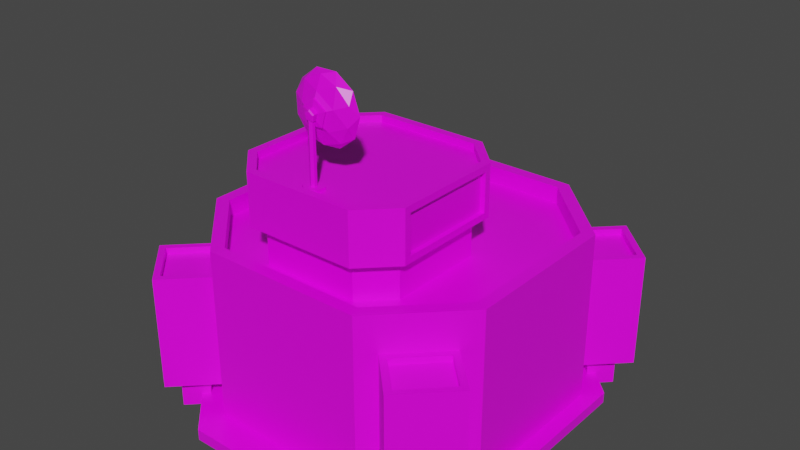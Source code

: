 # Source: Headquarters.blend  (saved by Blender 2.91.10; exported with 4.5.12 LTS)
import bpy
from mathutils import Matrix  # noqa: F401  (used for matrix-valued properties, if any)

bpy.ops.wm.read_factory_settings(use_empty=True)
scene = bpy.context.scene
scene.name = 'Scene'

# ---- collections
col_collection = bpy.data.collections.new('Collection'); scene.collection.children.link(col_collection)

# ---- images (referenced by path relative to the original .blend; pixels are not part of the script)
import os
ASSET_DIR = os.environ.get("B2B_ASSET_DIR", "")  # directory of the original .blend (textures are referenced by path, not embedded)
HERE = os.path.dirname(os.path.abspath(__file__))  # packed textures are extracted next to this script under _unpacked/

def load_image(name, relpath, width, height, colorspace="sRGB"):
    """Load a texture the original file referenced (path relative to the .blend, or extracted next to this script)."""
    p = next((c for c in (os.path.join(HERE, relpath), os.path.join(ASSET_DIR, relpath)) if relpath and os.path.exists(c)), "")
    if p:
        img = bpy.data.images.load(p, check_existing=True)
        img.name = name
    else:  # same state as the original file: an image datablock whose file is absent (Cycles renders it pink)
        img = bpy.data.images.new(name, width, height)
        img.source = "FILE"
        img.filepath = "//" + (relpath or name)
    img.colorspace_settings.name = colorspace
    return img
img_green_team_png = load_image('green_team.png', 'green_team.png', 1024, 1024, 'sRGB')

# ---- materials (node trees are filled in below, after node groups)
mat_material = bpy.data.materials.new('Material')
mat_material.alpha_threshold = 0.0
mat_material.use_transparent_shadow = False
mat_material.line_color = (0.0, 0.0, 0.0, 1.0)

# ---- material node trees
mat_material.use_nodes = True; mat_material.node_tree.nodes.clear()
_N = mat_material.node_tree.nodes; _L = mat_material.node_tree.links
n0 = _N.new('ShaderNodeOutputMaterial'); n0.name = 'Material Output'; n0.location = (300, 300)
n1 = _N.new('ShaderNodeBsdfPrincipled'); n1.name = 'Principled BSDF'; n1.location = (10, 300)
n1.distribution = 'GGX'
n1.subsurface_method = 'BURLEY'
n1.inputs[2].default_value = 0.4
n1.inputs[3].default_value = 1.45
n1.inputs[27].default_value = (0.0, 0.0, 0.0, 1.0)
n1.inputs[28].default_value = 1.0
n2 = _N.new('ShaderNodeTexImage'); n2.name = 'Image Texture'; n2.location = (-280, 280)
n2.image = img_green_team_png
_L.new(n1.outputs[0], n0.inputs[0])
_L.new(n2.outputs[0], n1.inputs[0])
n0.is_active_output = True

# ---- world
world_world = bpy.data.worlds.new('World'); scene.world = world_world
world_world.use_nodes = True; world_world.node_tree.nodes.clear()
_N = world_world.node_tree.nodes; _L = world_world.node_tree.links
n0 = _N.new('ShaderNodeOutputWorld'); n0.name = 'World Output'; n0.location = (300, 300)
n1 = _N.new('ShaderNodeBackground'); n1.name = 'Background'; n1.location = (10, 300)
n1.inputs[0].default_value = (0.05088, 0.05088, 0.05088, 1.0)
_L.new(n1.outputs[0], n0.inputs[0])
n0.is_active_output = True
world_world.color = (0.05088, 0.05088, 0.05088)
world_world.use_sun_shadow = False
world_world.sun_shadow_jitter_overblur = 0.0

# ---- meshes
me_cube = bpy.data.meshes.new('Cube')
me_cube.from_pydata([(-0.3135, 0.2149, 0.9614), (-0.4891, 0.03929, 0.9614), (-0.9098, 0.741, 0.09698), (-0.741, 0.9098, 0.09698), (-0.4891, -0.5877, 0.9614), (-0.3135, -0.7634, 0.9614), (-0.741, -0.9098, 0.09698), (-0.9098, -0.741, 0.09698), (-0.6719, -0.9098, 0.8339), (-0.9098, -0.6719, 0.8339), (-0.9098, 0.6719, 0.8339), (-0.6719, 0.9098, 0.8339), (-0.4929, -0.9223, 0.9614), (-0.9223, -0.4929, 0.9614), (-0.9223, 0.4929, 0.9614), (-0.4929, 0.9223, 0.9614), (-0.3623, -0.8395, 1.21), (-0.5653, -0.5947, 1.251), (-0.5653, 0.04625, 1.251), (-0.3205, 0.2911, 1.251), (-0.3135, -0.7634, 1.21), (-0.4891, -0.5877, 1.21), (-0.4891, 0.03929, 1.21), (-0.3135, 0.2149, 1.21), (-0.3411, -0.7884, 1.541), (-0.5141, -0.6154, 1.541), (-0.5141, 0.0669, 1.541), (-0.3411, 0.2399, 1.541), (-0.3623, -0.8395, 1.541), (-0.5653, -0.5947, 1.499), (-0.5653, 0.04625, 1.499), (-0.3205, 0.2911, 1.499), (0.0, 0.2399, 1.498), (0.0, 0.0669, 1.498), (-0.3411, -0.7884, 1.498), (-0.5141, -0.6154, 1.498), (0.0, -0.6154, 1.498), (0.0, -0.7884, 1.498), (-0.5141, 0.0669, 1.498), (-0.3411, 0.2399, 1.498), (-0.5251, -1.0, 1.07), (-1.0, -0.5251, 1.07), (-1.0, 0.5251, 1.07), (-0.5251, 1.0, 1.07), (-0.4929, -0.9223, 1.07), (-0.9223, -0.4929, 1.07), (-0.9223, 0.4929, 1.07), (-0.4929, 0.9223, 1.07), (-0.3623, 0.2911, 1.21), (-0.5653, 0.08809, 1.21), (-0.5653, -0.6365, 1.21), (-0.3623, 0.2911, 1.541), (-0.5653, 0.08809, 1.541), (-0.5653, -0.6365, 1.541), (-0.3205, 0.2621, 1.251), (-0.5363, 0.04625, 1.251), (-0.5363, -0.5947, 1.251), (-0.3205, 0.2621, 1.499), (-0.5363, 0.04625, 1.499), (-0.5363, -0.5947, 1.499), (0.0, -1.0, 0.9614), (0.0, -1.0, -0.03052), (0.0, -0.9223, 0.9614), (0.0, -0.7634, 0.9614), (0.0, -0.7634, 1.21), (0.0, -0.8395, 1.21), (0.0, -0.8395, 1.541), (0.0, -0.7884, 1.541), (0.0, -0.7884, 1.498), (0.0, -1.0, 1.07), (0.0, -0.9223, 1.07), (0.0, 1.0, -0.03052), (0.0, 1.0, 0.9614), (0.0, 0.9223, 0.9614), (0.0, 0.2149, 0.9614), (0.0, 0.2149, 1.21), (0.0, 0.2911, 1.21), (0.0, 0.2911, 1.541), (0.0, 0.2399, 1.541), (0.0, 0.2399, 1.498), (0.0, 1.0, 1.07), (0.0, 0.9223, 1.07), (0.0, 0.2911, 1.251), (0.0, 0.2911, 1.499), (0.0, 0.2621, 1.251), (0.0, 0.2621, 1.499), (0.0, 0.5251, -0.1008), (0.0, 1.0, -0.1008), (-1.0, -0.5251, -0.1008), (-0.5251, -1.0, -0.1008), (0.0, -1.0, -0.1008), (0.0, -0.5251, -0.1008), (-0.5251, 1.0, -0.1008), (-1.0, 0.5251, -0.1008), (0.0, 1.0, -0.1008), (0.0, -1.0, -0.1008), (-1.0, -0.5251, -0.03052), (-0.5251, -1.0, -0.03052), (-0.5251, -1.0, 0.9614), (-1.0, -0.5251, 0.9614), (-1.0, 0.5251, 0.9614), (-0.5251, 1.0, 0.9614), (-0.5251, 1.0, -0.03052), (-1.0, 0.5251, -0.03052), (0.0, -1.201, -0.1008), (0.0, -1.201, -0.03052), (-1.099, -0.6308, -0.03052), (-0.5285, -1.201, -0.03052), (-0.5285, 1.201, -0.03052), (-1.099, 0.6308, -0.03052), (0.0, 1.201, -0.03052), (-0.5285, -1.201, -0.1008), (-1.099, -0.6308, -0.1008), (-0.5285, 1.201, -0.1008), (-1.099, 0.6308, -0.1008), (0.0, 1.201, -0.1008), (-1.032, -0.863, 0.09698), (-0.863, -1.032, 0.09698), (-0.863, -1.101, 0.8339), (-1.101, -0.863, 0.8339), (-1.101, 0.863, 0.8339), (-0.863, 1.101, 0.8339), (-0.863, 1.032, 0.09698), (-1.032, 0.863, 0.09698), (-0.9098, -0.6153, 0.09698), (-0.6153, -0.9098, 0.09698), (-0.6153, 0.9098, 0.09698), (-0.9098, 0.6153, 0.09698), (-1.158, -0.863, 0.09698), (-0.863, -1.158, 0.09698), (-0.863, 1.158, 0.09698), (-1.158, 0.863, 0.09698), (-0.9098, -0.741, -0.103), (-0.741, -0.9098, -0.103), (-0.741, 0.9098, -0.103), (-0.9098, 0.741, -0.103), (-1.032, -0.863, -0.103), (-0.863, -1.032, -0.103), (-0.863, 1.032, -0.103), (-1.032, 0.863, -0.103), (-0.6153, -0.9098, 0.8339), (-0.9098, -0.6153, 0.8339), (-0.9098, 0.6153, 0.8339), (-0.6153, 0.9098, 0.8339), (-0.863, -1.158, 0.8339), (-1.158, -0.863, 0.8339), (-1.158, 0.863, 0.8339), (-0.863, 1.158, 0.8339), (-0.6719, -0.9098, 0.7924), (-0.9098, -0.6719, 0.7924), (-0.9098, 0.6719, 0.7924), (-0.6719, 0.9098, 0.7924), (-0.863, -1.101, 0.7924), (-1.101, -0.863, 0.7924), (-1.101, 0.863, 0.7924), (-0.863, 1.101, 0.7924), (-0.236, 0.6329, -0.06744), (-0.236, 0.6329, 0.3692), (-0.2027, 1.07, -0.03411), (-0.2027, 1.07, 0.3359), (0.0, 0.6329, -0.06744), (0.0, 0.6329, 0.3692), (0.0, 1.07, -0.03411), (0.0, 1.07, 0.3359), (-0.236, 1.07, 0.3692), (-0.236, 1.07, -0.06744), (0.0, 1.07, -0.06744), (0.0, 1.07, 0.3692), (0.0, 1.045, 0.3359), (0.0, 1.045, -0.03411), (-0.2027, 1.045, 0.3359), (-0.2027, 1.045, -0.03411)], [], [(88, 89, 111, 112), (96, 99, 100, 103), (61, 60, 98, 97), (7, 6, 133, 132), (125, 140, 144, 129), (12, 13, 45, 44), (72, 101, 43, 80), (62, 12, 44, 70), (13, 14, 46, 45), (5, 4, 13, 12), (1, 0, 15, 14), (4, 1, 14, 13), (63, 5, 12, 62), (0, 1, 22, 23), (4, 5, 20, 21), (1, 4, 21, 22), (74, 0, 23, 75), (16, 50, 21, 20), (49, 48, 23, 22), (50, 49, 22, 21), (65, 16, 20, 64), (48, 49, 52, 51), (50, 16, 28, 53), (24, 25, 53, 28), (26, 27, 51, 52), (25, 26, 52, 53), (67, 24, 28, 66), (33, 32, 79, 39, 38, 35, 34, 68, 37, 36), (27, 26, 38, 39), (25, 24, 34, 35), (26, 25, 35, 38), (78, 27, 39, 79), (44, 45, 41, 40), (46, 47, 43, 42), (45, 46, 42, 41), (70, 44, 40, 69), (101, 100, 42, 43), (14, 15, 47, 46), (100, 99, 41, 42), (99, 98, 40, 41), (17, 18, 49, 50), (83, 31, 51, 77), (30, 29, 53, 52), (29, 17, 50, 53), (18, 30, 52, 49), (31, 19, 48, 51), (19, 31, 57, 54), (29, 30, 58, 59), (18, 17, 56, 55), (17, 29, 59, 56), (82, 19, 54, 84), (30, 18, 55, 58), (98, 60, 69, 40), (16, 65, 66, 28), (24, 67, 68, 34), (5, 63, 64, 20), (31, 83, 85, 57), (19, 82, 76, 48), (15, 73, 81, 47), (47, 81, 80, 43), (27, 78, 77, 51), (48, 76, 75, 23), (0, 74, 73, 15), (102, 101, 72, 71), (93, 92, 94, 87, 86, 91, 90, 95, 89, 88), (94, 92, 113, 115), (89, 95, 104, 111), (102, 71, 110, 108), (92, 93, 114, 113), (125, 124, 96, 97), (140, 125, 97, 98), (141, 140, 98, 99), (124, 141, 99, 96), (143, 142, 100, 101), (126, 143, 101, 102), (127, 126, 102, 103), (142, 127, 103, 100), (106, 109, 114, 112), (108, 110, 115, 113), (105, 107, 111, 104), (107, 106, 112, 111), (109, 108, 113, 114), (103, 102, 108, 109), (96, 103, 109, 106), (97, 96, 106, 107), (93, 88, 112, 114), (61, 97, 107, 105), (129, 144, 145, 128), (147, 130, 131, 146), (10, 11, 151, 150), (121, 120, 154, 155), (117, 116, 136, 137), (127, 142, 146, 131), (143, 126, 130, 147), (141, 124, 128, 145), (6, 7, 124, 125), (2, 3, 126, 127), (116, 117, 129, 128), (122, 123, 131, 130), (117, 6, 125, 129), (123, 2, 127, 131), (3, 122, 130, 126), (7, 116, 128, 124), (134, 135, 139, 138), (132, 133, 137, 136), (116, 7, 132, 136), (2, 123, 139, 135), (123, 122, 138, 139), (3, 2, 135, 134), (122, 3, 134, 138), (6, 117, 137, 133), (9, 8, 140, 141), (11, 10, 142, 143), (118, 119, 145, 144), (120, 121, 147, 146), (8, 118, 144, 140), (121, 11, 143, 147), (10, 120, 146, 142), (119, 9, 141, 145), (150, 151, 155, 154), (148, 149, 153, 152), (120, 10, 150, 154), (118, 8, 148, 152), (119, 118, 152, 153), (8, 9, 149, 148), (9, 119, 153, 149), (11, 121, 155, 151), (156, 157, 164, 165), (162, 158, 171, 169), (160, 161, 157, 156), (165, 166, 160, 156), (167, 164, 157, 161), (159, 158, 165, 164), (158, 162, 166, 165), (163, 159, 164, 167), (171, 170, 168, 169), (159, 163, 168, 170), (158, 159, 170, 171)])
_uv = me_cube.uv_layers.new(name='UVMap')
_uv.uv.foreach_set('vector', [0.7828, 0.7044, 0.7828, 0.7044, 0.7828, 0.7044, 0.7828, 0.7044, 0.166, 0.5466, 0.166, 0.5466, 0.166, 0.5466, 0.166, 0.5466, 0.166, 0.5466, 0.166, 0.5466, 0.166, 0.5466, 0.166, 0.5466, 0.5281, 0.5134, 0.5281, 0.5134, 0.5281, 0.5134, 0.5281, 0.5134, 0.5281, 0.5134, 0.5281, 0.5134, 0.5281, 0.5134, 0.5281, 0.5134, 0.166, 0.5466, 0.166, 0.5466, 0.166, 0.5466, 0.166, 0.5466, 0.1743, 0.7054, 0.1743, 0.7054, 0.1743, 0.7054, 0.1743, 0.7054, 0.166, 0.5466, 0.166, 0.5466, 0.166, 0.5466, 0.166, 0.5466, 0.166, 0.5466, 0.166, 0.5466, 0.166, 0.5466, 0.166, 0.5466, 0.834, 0.7113, 0.834, 0.7113, 0.834, 0.7113, 0.834, 0.7113, 0.834, 0.7113, 0.834, 0.7113, 0.834, 0.7113, 0.834, 0.7113, 0.834, 0.7113, 0.834, 0.7113, 0.834, 0.7113, 0.834, 0.7113, 0.834, 0.7113, 0.834, 0.7113, 0.834, 0.7113, 0.834, 0.7113, 0.166, 0.5466, 0.166, 0.5466, 0.166, 0.5466, 0.166, 0.5466, 0.166, 0.5466, 0.166, 0.5466, 0.166, 0.5466, 0.166, 0.5466, 0.166, 0.5466, 0.166, 0.5466, 0.166, 0.5466, 0.166, 0.5466, 0.166, 0.5466, 0.166, 0.5466, 0.166, 0.5466, 0.166, 0.5466, 0.166, 0.5466, 0.166, 0.5466, 0.166, 0.5466, 0.166, 0.5466, 0.166, 0.5466, 0.166, 0.5466, 0.166, 0.5466, 0.166, 0.5466, 0.166, 0.5466, 0.166, 0.5466, 0.166, 0.5466, 0.166, 0.5466, 0.166, 0.5466, 0.166, 0.5466, 0.166, 0.5466, 0.166, 0.5466, 0.166, 0.5466, 0.166, 0.5466, 0.166, 0.5466, 0.166, 0.5466, 0.166, 0.5466, 0.166, 0.5466, 0.166, 0.5466, 0.166, 0.5466, 0.1743, 0.7054, 0.1743, 0.7054, 0.1743, 0.7054, 0.1743, 0.7054, 0.1743, 0.7054, 0.1743, 0.7054, 0.1743, 0.7054, 0.1743, 0.7054, 0.1743, 0.7054, 0.1743, 0.7054, 0.1743, 0.7054, 0.1743, 0.7054, 0.1743, 0.7054, 0.1743, 0.7054, 0.1743, 0.7054, 0.1743, 0.7054, 0.834, 0.7113, 0.834, 0.7113, 0.834, 0.7113, 0.834, 0.7113, 0.834, 0.7113, 0.834, 0.7113, 0.834, 0.7113, 0.834, 0.7113, 0.834, 0.7113, 0.834, 0.7113, 0.166, 0.5466, 0.166, 0.5466, 0.166, 0.5466, 0.166, 0.5466, 0.166, 0.5466, 0.166, 0.5466, 0.166, 0.5466, 0.166, 0.5466, 0.166, 0.5466, 0.166, 0.5466, 0.166, 0.5466, 0.166, 0.5466, 0.166, 0.5466, 0.166, 0.5466, 0.166, 0.5466, 0.166, 0.5466, 0.1743, 0.7054, 0.1743, 0.7054, 0.1743, 0.7054, 0.1743, 0.7054, 0.1743, 0.7054, 0.1743, 0.7054, 0.1743, 0.7054, 0.1743, 0.7054, 0.1743, 0.7054, 0.1743, 0.7054, 0.1743, 0.7054, 0.1743, 0.7054, 0.1743, 0.7054, 0.1743, 0.7054, 0.1743, 0.7054, 0.1743, 0.7054, 0.1743, 0.7054, 0.1743, 0.7054, 0.1743, 0.7054, 0.1743, 0.7054, 0.166, 0.5466, 0.166, 0.5466, 0.166, 0.5466, 0.166, 0.5466, 0.1743, 0.7054, 0.1743, 0.7054, 0.1743, 0.7054, 0.1743, 0.7054, 0.1743, 0.7054, 0.1743, 0.7054, 0.1743, 0.7054, 0.1743, 0.7054, 0.166, 0.5466, 0.166, 0.5466, 0.166, 0.5466, 0.166, 0.5466, 0.166, 0.5466, 0.166, 0.5466, 0.166, 0.5466, 0.166, 0.5466, 0.166, 0.5466, 0.166, 0.5466, 0.166, 0.5466, 0.166, 0.5466, 0.166, 0.5466, 0.166, 0.5466, 0.166, 0.5466, 0.166, 0.5466, 0.166, 0.5466, 0.166, 0.5466, 0.166, 0.5466, 0.166, 0.5466, 0.166, 0.5466, 0.166, 0.5466, 0.166, 0.5466, 0.166, 0.5466, 0.166, 0.5466, 0.166, 0.5466, 0.166, 0.5466, 0.166, 0.5466, 0.166, 0.5466, 0.166, 0.5466, 0.166, 0.5466, 0.166, 0.5466, 0.166, 0.5466, 0.166, 0.5466, 0.166, 0.5466, 0.166, 0.5466, 0.166, 0.5466, 0.166, 0.5466, 0.166, 0.5466, 0.166, 0.5466, 0.166, 0.5466, 0.166, 0.5466, 0.166, 0.5466, 0.166, 0.5466, 0.166, 0.5466, 0.166, 0.5466, 0.166, 0.5466, 0.166, 0.5466, 0.1743, 0.7054, 0.1743, 0.7054, 0.1743, 0.7054, 0.1743, 0.7054, 0.166, 0.5466, 0.166, 0.5466, 0.166, 0.5466, 0.166, 0.5466, 0.166, 0.5466, 0.166, 0.5466, 0.166, 0.5466, 0.166, 0.5466, 0.166, 0.5466, 0.166, 0.5466, 0.166, 0.5466, 0.166, 0.5466, 0.166, 0.5466, 0.166, 0.5466, 0.166, 0.5466, 0.166, 0.5466, 0.166, 0.5466, 0.166, 0.5466, 0.166, 0.5466, 0.166, 0.5466, 0.166, 0.5466, 0.166, 0.5466, 0.166, 0.5466, 0.166, 0.5466, 0.1743, 0.7054, 0.1743, 0.7054, 0.1743, 0.7054, 0.1743, 0.7054, 0.1743, 0.7054, 0.1743, 0.7054, 0.1743, 0.7054, 0.1743, 0.7054, 0.166, 0.5466, 0.166, 0.5466, 0.166, 0.5466, 0.166, 0.5466, 0.834, 0.7113, 0.834, 0.7113, 0.834, 0.7113, 0.834, 0.7113, 0.166, 0.5466, 0.166, 0.5466, 0.166, 0.5466, 0.166, 0.5466, 0.7828, 0.7044, 0.7828, 0.7044, 0.7828, 0.7044, 0.7828, 0.7044, 0.7828, 0.7044, 0.7828, 0.7044, 0.7828, 0.7044, 0.7828, 0.7044, 0.7828, 0.7044, 0.7828, 0.7044, 0.7828, 0.7044, 0.7828, 0.7044, 0.7828, 0.7044, 0.7828, 0.7044, 0.7828, 0.7044, 0.7828, 0.7044, 0.7828, 0.7044, 0.7828, 0.7044, 0.7828, 0.7044, 0.7828, 0.7044, 0.7828, 0.7044, 0.7828, 0.7044, 0.7828, 0.7044, 0.7828, 0.7044, 0.7828, 0.7044, 0.7828, 0.7044, 0.166, 0.5466, 0.166, 0.5466, 0.166, 0.5466, 0.166, 0.5466, 0.166, 0.5466, 0.166, 0.5466, 0.166, 0.5466, 0.166, 0.5466, 0.166, 0.5466, 0.166, 0.5466, 0.166, 0.5466, 0.166, 0.5466, 0.166, 0.5466, 0.166, 0.5466, 0.166, 0.5466, 0.166, 0.5466, 0.166, 0.5466, 0.166, 0.5466, 0.166, 0.5466, 0.166, 0.5466, 0.166, 0.5466, 0.166, 0.5466, 0.166, 0.5466, 0.166, 0.5466, 0.166, 0.5466, 0.166, 0.5466, 0.166, 0.5466, 0.166, 0.5466, 0.166, 0.5466, 0.166, 0.5466, 0.166, 0.5466, 0.166, 0.5466, 0.7828, 0.7044, 0.7828, 0.7044, 0.7828, 0.7044, 0.7828, 0.7044, 0.7828, 0.7044, 0.7828, 0.7044, 0.7828, 0.7044, 0.7828, 0.7044, 0.7828, 0.7044, 0.7828, 0.7044, 0.7828, 0.7044, 0.7828, 0.7044, 0.7828, 0.7044, 0.7828, 0.7044, 0.7828, 0.7044, 0.7828, 0.7044, 0.7828, 0.7044, 0.7828, 0.7044, 0.7828, 0.7044, 0.7828, 0.7044, 0.7828, 0.7044, 0.7828, 0.7044, 0.7828, 0.7044, 0.7828, 0.7044, 0.7828, 0.7044, 0.7828, 0.7044, 0.7828, 0.7044, 0.7828, 0.7044, 0.7828, 0.7044, 0.7828, 0.7044, 0.7828, 0.7044, 0.7828, 0.7044, 0.7828, 0.7044, 0.7828, 0.7044, 0.7828, 0.7044, 0.7828, 0.7044, 0.7828, 0.7044, 0.7828, 0.7044, 0.7828, 0.7044, 0.7828, 0.7044, 0.5281, 0.5134, 0.5281, 0.5134, 0.5281, 0.5134, 0.5281, 0.5134, 0.5281, 0.5134, 0.5281, 0.5134, 0.5281, 0.5134, 0.5281, 0.5134, 0.5281, 0.5134, 0.5281, 0.5134, 0.5281, 0.5134, 0.5281, 0.5134, 0.5281, 0.5134, 0.5281, 0.5134, 0.5281, 0.5134, 0.5281, 0.5134, 0.5281, 0.5134, 0.5281, 0.5134, 0.5281, 0.5134, 0.5281, 0.5134, 0.5281, 0.5134, 0.5281, 0.5134, 0.5281, 0.5134, 0.5281, 0.5134, 0.5281, 0.5134, 0.5281, 0.5134, 0.5281, 0.5134, 0.5281, 0.5134, 0.5281, 0.5134, 0.5281, 0.5134, 0.5281, 0.5134, 0.5281, 0.5134, 0.5281, 0.5134, 0.5281, 0.5134, 0.5281, 0.5134, 0.5281, 0.5134, 0.5281, 0.5134, 0.5281, 0.5134, 0.5281, 0.5134, 0.5281, 0.5134, 0.5281, 0.5134, 0.5281, 0.5134, 0.5281, 0.5134, 0.5281, 0.5134, 0.5281, 0.5134, 0.5281, 0.5134, 0.5281, 0.5134, 0.5281, 0.5134, 0.5281, 0.5134, 0.5281, 0.5134, 0.5281, 0.5134, 0.5281, 0.5134, 0.5281, 0.5134, 0.5281, 0.5134, 0.5281, 0.5134, 0.5281, 0.5134, 0.5281, 0.5134, 0.5281, 0.5134, 0.5281, 0.5134, 0.5281, 0.5134, 0.5281, 0.5134, 0.5281, 0.5134, 0.5281, 0.5134, 0.5281, 0.5134, 0.5281, 0.5134, 0.5281, 0.5134, 0.5281, 0.5134, 0.5281, 0.5134, 0.5281, 0.5134, 0.5281, 0.5134, 0.5281, 0.5134, 0.5281, 0.5134, 0.5281, 0.5134, 0.5281, 0.5134, 0.5281, 0.5134, 0.5281, 0.5134, 0.5281, 0.5134, 0.5281, 0.5134, 0.5281, 0.5134, 0.5281, 0.5134, 0.5281, 0.5134, 0.5281, 0.5134, 0.5281, 0.5134, 0.5281, 0.5134, 0.5281, 0.5134, 0.5281, 0.5134, 0.5281, 0.5134, 0.5281, 0.5134, 0.5281, 0.5134, 0.5281, 0.5134, 0.5281, 0.5134, 0.5281, 0.5134, 0.5281, 0.5134, 0.5281, 0.5134, 0.5281, 0.5134, 0.5281, 0.5134, 0.5281, 0.5134, 0.5281, 0.5134, 0.5281, 0.5134, 0.5281, 0.5134, 0.5281, 0.5134, 0.5281, 0.5134, 0.5281, 0.5134, 0.5281, 0.5134, 0.5281, 0.5134, 0.5281, 0.5134, 0.5281, 0.5134, 0.5281, 0.5134, 0.5281, 0.5134, 0.5281, 0.5134, 0.5281, 0.5134, 0.5281, 0.5134, 0.5281, 0.5134, 0.5281, 0.5134, 0.5281, 0.5134, 0.5281, 0.5134, 0.5281, 0.5134, 0.5281, 0.5134, 0.5281, 0.5134, 0.5281, 0.5134, 0.5281, 0.5134, 0.5281, 0.5134, 0.5281, 0.5134, 0.5281, 0.5134, 0.5281, 0.5134, 0.5281, 0.5134, 0.5281, 0.5134, 0.5281, 0.5134, 0.8406, 0.9088, 0.8406, 0.9088, 0.8406, 0.9088, 0.8406, 0.9088, 0.8539, 0.8929, 0.8539, 0.8929, 0.8539, 0.8929, 0.8539, 0.8929, 0.5281, 0.5134, 0.5281, 0.5134, 0.5281, 0.5134, 0.5281, 0.5134, 0.5281, 0.5134, 0.5281, 0.5134, 0.5281, 0.5134, 0.5281, 0.5134, 0.5281, 0.5134, 0.5281, 0.5134, 0.5281, 0.5134, 0.5281, 0.5134, 0.5281, 0.5134, 0.5281, 0.5134, 0.5281, 0.5134, 0.5281, 0.5134, 0.5281, 0.5134, 0.5281, 0.5134, 0.5281, 0.5134, 0.5281, 0.5134, 0.5281, 0.5134, 0.5281, 0.5134, 0.5281, 0.5134, 0.5281, 0.5134, 0.2024, 0.6786, 0.2024, 0.6786, 0.2024, 0.6786, 0.2024, 0.6786, 0.2024, 0.6786, 0.2024, 0.6786, 0.2024, 0.6786, 0.2024, 0.6786, 0.166, 0.5466, 0.166, 0.5466, 0.166, 0.5466, 0.166, 0.5466, 0.2024, 0.6786, 0.2024, 0.6786, 0.2024, 0.6786, 0.2024, 0.6786, 0.2024, 0.6786, 0.2024, 0.6786, 0.2024, 0.6786, 0.2024, 0.6786, 0.2024, 0.6786, 0.2024, 0.6786, 0.2024, 0.6786, 0.2024, 0.6786, 0.2024, 0.6786, 0.2024, 0.6786, 0.2024, 0.6786, 0.2024, 0.6786, 0.2024, 0.6786, 0.2024, 0.6786, 0.2024, 0.6786, 0.2024, 0.6786, 0.8357, 0.8582, 0.8357, 0.8582, 0.8357, 0.8582, 0.8357, 0.8582, 0.2024, 0.6786, 0.2024, 0.6786, 0.2024, 0.6786, 0.2024, 0.6786, 0.2024, 0.6786, 0.2024, 0.6786, 0.2024, 0.6786, 0.2024, 0.6786])
me_cube.materials.append(mat_material)
me_cube.use_remesh_preserve_volume = False
me_cube.use_remesh_preserve_attributes = False
me_cube.use_mirror_vertex_groups = False
me_cube.update()
me_cylinder = bpy.data.meshes.new('Cylinder')
me_cylinder.from_pydata([(-2.922e-08, 0.01956, -0.01956), (-1.815e-08, 0.01956, 0.4435), (0.01694, 0.009781, -0.01956), (0.01694, 0.009781, 0.4435), (0.01694, -0.009781, -0.01956), (0.01694, -0.009781, 0.4435), (-3.093e-08, -0.01956, -0.01956), (-1.986e-08, -0.01956, 0.4435), (-0.01694, -0.009781, -0.01956), (-0.01694, -0.009781, 0.4435), (-0.01694, 0.009781, -0.01956), (-0.01694, 0.009781, 0.4435), (-2.803e-08, 0.01956, 0.03019), (0.01694, 0.009781, 0.03019), (0.01694, -0.009781, 0.03019), (-2.974e-08, -0.01956, 0.03019), (-0.01694, -0.009781, 0.03019), (-0.01694, 0.009781, 0.03019), (-2.79e-08, 0.06369, -0.01956), (0.05516, 0.03185, -0.01956), (0.05516, 0.03185, 0.03019), (0.05516, -0.03185, -0.01956), (0.05516, -0.03185, 0.03019), (-3.347e-08, -0.06369, -0.01956), (-2.96e-08, -0.06369, 0.03019), (-0.05516, -0.03185, -0.01956), (-0.05516, -0.03185, 0.03019), (-0.05516, 0.03185, -0.01956), (-0.05516, 0.03185, 0.03019), (-2.403e-08, 0.06369, 0.03019)], [], [(12, 1, 3, 13), (13, 3, 5, 14), (14, 5, 7, 15), (15, 7, 9, 16), (3, 1, 11, 9, 7, 5), (16, 9, 11, 17), (17, 11, 1, 12), (0, 2, 4, 6, 8, 10), (2, 0, 18, 19), (8, 6, 23, 25), (14, 15, 24, 22), (10, 8, 25, 27), (0, 10, 27, 18), (15, 16, 26, 24), (27, 28, 29, 18), (25, 26, 28, 27), (23, 24, 26, 25), (21, 22, 24, 23), (19, 20, 22, 21), (18, 29, 20, 19), (6, 4, 21, 23), (17, 12, 29, 28), (4, 2, 19, 21), (13, 14, 22, 20), (16, 17, 28, 26), (12, 13, 20, 29)])
_uv = me_cylinder.uv_layers.new(name='UVMap')
_uv.uv.foreach_set('vector', [0.839, 0.886, 0.839, 0.886, 0.839, 0.886, 0.839, 0.886, 0.839, 0.886, 0.839, 0.886, 0.839, 0.886, 0.839, 0.886, 0.839, 0.886, 0.839, 0.886, 0.839, 0.886, 0.839, 0.886, 0.839, 0.886, 0.839, 0.886, 0.839, 0.886, 0.839, 0.886, 0.839, 0.886, 0.839, 0.886, 0.839, 0.886, 0.839, 0.886, 0.839, 0.886, 0.839, 0.886, 0.839, 0.886, 0.839, 0.886, 0.839, 0.886, 0.839, 0.886, 0.839, 0.886, 0.839, 0.886, 0.839, 0.886, 0.839, 0.886, 0.839, 0.886, 0.839, 0.886, 0.839, 0.886, 0.839, 0.886, 0.839, 0.886, 0.839, 0.886, 0.839, 0.886, 0.839, 0.886, 0.839, 0.886, 0.839, 0.886, 0.839, 0.886, 0.839, 0.886, 0.839, 0.886, 0.839, 0.886, 0.839, 0.886, 0.839, 0.886, 0.839, 0.886, 0.839, 0.886, 0.839, 0.886, 0.839, 0.886, 0.839, 0.886, 0.839, 0.886, 0.839, 0.886, 0.839, 0.886, 0.839, 0.886, 0.839, 0.886, 0.839, 0.886, 0.839, 0.886, 0.839, 0.886, 0.839, 0.886, 0.839, 0.886, 0.839, 0.886, 0.839, 0.886, 0.839, 0.886, 0.839, 0.886, 0.839, 0.886, 0.839, 0.886, 0.839, 0.886, 0.839, 0.886, 0.839, 0.886, 0.839, 0.886, 0.839, 0.886, 0.839, 0.886, 0.839, 0.886, 0.839, 0.886, 0.839, 0.886, 0.839, 0.886, 0.839, 0.886, 0.839, 0.886, 0.839, 0.886, 0.839, 0.886, 0.839, 0.886, 0.839, 0.886, 0.839, 0.886, 0.839, 0.886, 0.839, 0.886, 0.839, 0.886, 0.839, 0.886, 0.839, 0.886, 0.839, 0.886, 0.839, 0.886, 0.839, 0.886, 0.839, 0.886, 0.839, 0.886, 0.839, 0.886, 0.839, 0.886, 0.839, 0.886, 0.839, 0.886, 0.839, 0.886, 0.839, 0.886, 0.839, 0.886, 0.839, 0.886, 0.839, 0.886, 0.839, 0.886, 0.839, 0.886, 0.839, 0.886, 0.839, 0.886, 0.839, 0.886])
me_cylinder.materials.append(mat_material)
me_cylinder.use_remesh_fix_poles = True
me_cylinder.use_remesh_preserve_attributes = False
me_cylinder.use_mirror_vertex_groups = False
me_cylinder.update()
me_icosphere = bpy.data.meshes.new('Icosphere')
me_icosphere.from_pydata([(0.02271, 0.01513, -0.02782), (-0.1101, 0.08902, -0.1607), (0.121, 0.08686, -0.1551), (0.187, 0.08509, 0.0664), (-0.003263, 0.08615, 0.1976), (-0.1868, 0.08858, 0.05725), (-0.107, 0.08968, 0.1431), (-0.002964, 0.09561, 0.189), (0.1031, 0.08772, 0.1483), (0.0006608, 0.04284, 0.02081), (0.1789, 0.09459, 0.06358), (0.1729, 0.08811, -0.04995), (0.07139, 0.04866, -0.09089), (-0.0644, 0.04993, -0.09421), (0.006071, 0.08062, -0.1858), (-0.1748, 0.08164, -0.06105), (-0.1095, 0.04968, 0.0339), (0.1102, 0.04762, 0.03928), (0.1806, 0.07831, -0.05235), (-0.001629, 0.04825, 0.1164), (0.1076, 0.0779, 0.1549), (-0.1121, 0.07995, 0.1496), (-0.1726, 0.1319, -0.1322), (-0.2178, 0.1317, -0.004058), (0.07497, 0.13, -0.206), (-0.06082, 0.1313, -0.2093), (0.2217, 0.1276, 0.006698), (0.1829, 0.1286, -0.1235), (0.06472, 0.1279, 0.2119), (0.1765, 0.1273, 0.1348), (-0.179, 0.1306, 0.1261), (-0.07107, 0.1292, 0.2086), (0.01996, 0.04274, 0.007491), (-0.1785, 0.09793, 0.05484), (-0.01797, 0.04309, 0.006562), (-0.167, 0.09129, -0.05827), (0.1158, 0.09628, -0.1482), (0.00596, 0.09032, -0.1776), (-0.1051, 0.09835, -0.1536), (-0.06142, 0.06098, -0.08998), (0.002494, 0.1886, 0.00163), (0.01327, 0.04292, -0.01498), (-0.1649, 0.1394, -0.1263), (0.07183, 0.1376, -0.1968), (0.2121, 0.1352, 0.006502), (0.06203, 0.1355, 0.2027), (-0.171, 0.1381, 0.1207), (-0.2081, 0.1391, -0.003783), (-0.058, 0.1388, -0.2), (0.175, 0.1362, -0.118), (0.1689, 0.135, 0.129), (-0.0678, 0.1368, 0.1996), (-0.001402, 0.05937, 0.1114), (0.1055, 0.05877, 0.03765), (-0.1046, 0.06073, 0.03251), (0.06841, 0.05976, -0.08681), (-0.01018, 0.04314, -0.01555), (0.05137, 0.03355, -0.06497), (-0.01212, 0.04983, 0.004873), (-0.006685, 0.04987, -0.01055), (0.0008715, 0.04966, 0.0148), (0.01433, 0.04959, 0.005521), (0.009661, 0.04971, -0.01015), (-0.01086, 0.1863, 0.00559), (-0.005425, 0.1863, -0.009831), (0.002131, 0.1861, 0.01552), (0.01559, 0.1861, 0.006238), (0.01092, 0.1862, -0.009431), (0.07918, 0.03281, 0.02833), (-0.0009665, 0.03326, 0.08361), (-0.04596, 0.03446, -0.06736), (-0.0783, 0.03428, 0.02447), (0.03478, 0.01481, 0.01265), (1.283e-05, 0.015, 0.03663), (-0.0195, 0.01553, -0.02885), (-0.03353, 0.01545, 0.01098), (-0.07839, 0.02459, 0.02442), (-0.001056, 0.02356, 0.08356), (0.07909, 0.02311, 0.02828), (0.05128, 0.02386, -0.06502), (-0.04605, 0.02477, -0.06741), (0.0006261, -0.01776, -0.0009435), (0.02251, -0.009687, -0.02912), (0.01739, -0.01675, -0.02285), (0.03458, -0.01001, 0.01135), (0.02665, -0.01699, 0.008224), (-0.0001876, -0.009816, 0.03533), (-4.047e-05, -0.01684, 0.02664), (-0.01502, -0.01644, -0.02364), (-0.0197, -0.009292, -0.03015), (-0.0258, -0.0165, 0.006941), (-0.03373, -0.009372, 0.009679)], [], [(16, 71, 69, 19), (1, 13, 15), (17, 68, 57, 12), (13, 70, 71, 16), (12, 57, 70, 13), (1, 15, 22), (2, 14, 24), (3, 18, 26), (4, 20, 28), (5, 21, 30), (1, 22, 25), (2, 24, 27), (3, 26, 29), (4, 28, 31), (5, 30, 23), (39, 37, 38), (55, 37, 39), (55, 36, 37), (9, 60, 58, 34), (35, 54, 39), (35, 33, 54), (55, 11, 36), (53, 11, 55), (53, 10, 11), (53, 8, 10), (52, 8, 53), (52, 7, 8), (52, 6, 7), (54, 6, 52), (54, 33, 6), (35, 47, 33), (42, 47, 35), (37, 48, 38), (43, 48, 37), (11, 49, 36), (44, 49, 11), (8, 50, 10), (45, 50, 8), (6, 51, 7), (46, 51, 6), (33, 47, 46), (7, 51, 45), (10, 50, 44), (36, 49, 43), (38, 48, 42), (33, 46, 6), (7, 45, 8), (10, 44, 11), (36, 43, 37), (38, 42, 35), (34, 58, 59, 56), (30, 21, 31), (21, 4, 31), (32, 61, 60, 9), (28, 20, 29), (20, 3, 29), (41, 62, 61, 32), (26, 18, 27), (18, 2, 27), (38, 35, 39), (24, 14, 25), (14, 1, 25), (56, 59, 62, 41), (22, 15, 23), (15, 5, 23), (16, 21, 5), (16, 19, 21), (19, 4, 21), (19, 20, 4), (19, 17, 20), (17, 3, 20), (17, 18, 3), (17, 12, 18), (12, 2, 18), (15, 16, 5), (15, 13, 16), (19, 69, 68, 17), (12, 14, 2), (12, 13, 14), (13, 1, 14), (23, 47, 42, 22), (24, 43, 49, 27), (26, 44, 50, 29), (25, 48, 43, 24), (28, 45, 51, 31), (27, 49, 44, 26), (29, 50, 45, 28), (30, 46, 47, 23), (31, 51, 46, 30), (22, 42, 48, 25), (9, 52, 53, 32), (34, 54, 52, 9), (32, 53, 55, 41), (56, 39, 54, 34), (41, 55, 39, 56), (62, 67, 66, 61), (59, 64, 67, 62), (60, 65, 63, 58), (58, 63, 64, 59), (61, 66, 65, 60), (64, 63, 40), (40, 63, 65), (40, 65, 66), (40, 66, 67), (40, 67, 64), (57, 79, 80, 70), (69, 77, 78, 68), (70, 80, 76, 71), (71, 76, 77, 69), (68, 78, 79, 57), (81, 83, 85), (81, 85, 87), (88, 81, 90), (81, 87, 90), (81, 88, 83), (73, 77, 76, 75), (72, 78, 77, 73), (0, 79, 78, 72), (75, 76, 80, 74), (74, 80, 79, 0), (0, 82, 89, 74), (73, 86, 84, 72), (75, 91, 86, 73), (74, 89, 91, 75), (91, 90, 87, 86), (86, 87, 85, 84), (84, 85, 83, 82), (90, 91, 89, 88), (82, 83, 88, 89), (72, 84, 82, 0)])
_uv = me_icosphere.uv_layers.new(name='UVMap')
_uv.uv.foreach_set('vector', [0.8252, 0.5031, 0.8252, 0.5031, 0.8252, 0.5031, 0.8252, 0.5031, 0.8252, 0.5031, 0.8252, 0.5031, 0.8252, 0.5031, 0.8252, 0.5031, 0.8252, 0.5031, 0.8252, 0.5031, 0.8252, 0.5031, 0.8252, 0.5031, 0.8252, 0.5031, 0.8252, 0.5031, 0.8252, 0.5031, 0.8252, 0.5031, 0.8252, 0.5031, 0.8252, 0.5031, 0.8252, 0.5031, 0.8252, 0.5031, 0.8252, 0.5031, 0.8252, 0.5031, 0.8252, 0.5031, 0.8252, 0.5031, 0.8252, 0.5031, 0.8252, 0.5031, 0.8252, 0.5031, 0.8252, 0.5031, 0.8252, 0.5031, 0.8252, 0.5031, 0.8252, 0.5031, 0.8252, 0.5031, 0.8252, 0.5031, 0.8252, 0.5031, 0.8252, 0.5031, 0.8252, 0.5031, 0.8252, 0.5031, 0.8252, 0.5031, 0.8252, 0.5031, 0.8252, 0.5031, 0.8252, 0.5031, 0.8252, 0.5031, 0.8252, 0.5031, 0.8252, 0.5031, 0.8252, 0.5031, 0.8252, 0.5031, 0.8252, 0.5031, 0.8252, 0.5031, 0.8252, 0.5031, 0.8252, 0.5031, 0.8252, 0.5031, 0.8252, 0.5031, 0.8252, 0.5031, 0.8252, 0.5031, 0.8252, 0.5031, 0.8252, 0.5031, 0.8252, 0.5031, 0.8252, 0.5031, 0.8794, 0.8718, 0.8794, 0.8718, 0.8794, 0.8718, 0.8794, 0.8718, 0.8252, 0.5031, 0.8252, 0.5031, 0.8252, 0.5031, 0.8252, 0.5031, 0.8252, 0.5031, 0.8252, 0.5031, 0.8252, 0.5031, 0.8252, 0.5031, 0.8252, 0.5031, 0.8252, 0.5031, 0.8252, 0.5031, 0.8252, 0.5031, 0.8252, 0.5031, 0.8252, 0.5031, 0.8252, 0.5031, 0.8252, 0.5031, 0.8252, 0.5031, 0.8252, 0.5031, 0.8252, 0.5031, 0.8252, 0.5031, 0.8252, 0.5031, 0.8252, 0.5031, 0.8252, 0.5031, 0.8252, 0.5031, 0.8252, 0.5031, 0.8252, 0.5031, 0.8252, 0.5031, 0.8252, 0.5031, 0.8252, 0.5031, 0.8252, 0.5031, 0.8252, 0.5031, 0.8252, 0.5031, 0.8252, 0.5031, 0.8252, 0.5031, 0.8252, 0.5031, 0.8252, 0.5031, 0.8252, 0.5031, 0.8252, 0.5031, 0.8252, 0.5031, 0.8252, 0.5031, 0.8252, 0.5031, 0.8252, 0.5031, 0.8252, 0.5031, 0.8252, 0.5031, 0.8252, 0.5031, 0.8252, 0.5031, 0.8252, 0.5031, 0.8252, 0.5031, 0.8252, 0.5031, 0.8252, 0.5031, 0.8252, 0.5031, 0.8252, 0.5031, 0.8252, 0.5031, 0.8252, 0.5031, 0.8252, 0.5031, 0.8252, 0.5031, 0.8252, 0.5031, 0.8252, 0.5031, 0.8252, 0.5031, 0.8252, 0.5031, 0.8252, 0.5031, 0.8252, 0.5031, 0.8252, 0.5031, 0.8252, 0.5031, 0.8252, 0.5031, 0.8252, 0.5031, 0.8252, 0.5031, 0.8252, 0.5031, 0.8252, 0.5031, 0.8252, 0.5031, 0.8252, 0.5031, 0.8252, 0.5031, 0.8252, 0.5031, 0.8252, 0.5031, 0.8252, 0.5031, 0.8252, 0.5031, 0.8252, 0.5031, 0.8252, 0.5031, 0.8252, 0.5031, 0.8252, 0.5031, 0.8252, 0.5031, 0.8252, 0.5031, 0.8252, 0.5031, 0.8252, 0.5031, 0.8252, 0.5031, 0.8252, 0.5031, 0.8252, 0.5031, 0.8252, 0.5031, 0.8252, 0.5031, 0.8252, 0.5031, 0.8252, 0.5031, 0.8252, 0.5031, 0.8252, 0.5031, 0.8794, 0.8718, 0.8794, 0.8718, 0.8794, 0.8718, 0.8794, 0.8718, 0.8252, 0.5031, 0.8252, 0.5031, 0.8252, 0.5031, 0.8252, 0.5031, 0.8252, 0.5031, 0.8252, 0.5031, 0.8794, 0.8718, 0.8794, 0.8718, 0.8794, 0.8718, 0.8794, 0.8718, 0.8252, 0.5031, 0.8252, 0.5031, 0.8252, 0.5031, 0.8252, 0.5031, 0.8252, 0.5031, 0.8252, 0.5031, 0.8794, 0.8718, 0.8794, 0.8718, 0.8794, 0.8718, 0.8794, 0.8718, 0.8252, 0.5031, 0.8252, 0.5031, 0.8252, 0.5031, 0.8252, 0.5031, 0.8252, 0.5031, 0.8252, 0.5031, 0.8252, 0.5031, 0.8252, 0.5031, 0.8252, 0.5031, 0.8252, 0.5031, 0.8252, 0.5031, 0.8252, 0.5031, 0.8252, 0.5031, 0.8252, 0.5031, 0.8252, 0.5031, 0.8794, 0.8718, 0.8794, 0.8718, 0.8794, 0.8718, 0.8794, 0.8718, 0.8252, 0.5031, 0.8252, 0.5031, 0.8252, 0.5031, 0.8252, 0.5031, 0.8252, 0.5031, 0.8252, 0.5031, 0.8252, 0.5031, 0.8252, 0.5031, 0.8252, 0.5031, 0.8252, 0.5031, 0.8252, 0.5031, 0.8252, 0.5031, 0.8252, 0.5031, 0.8252, 0.5031, 0.8252, 0.5031, 0.8252, 0.5031, 0.8252, 0.5031, 0.8252, 0.5031, 0.8252, 0.5031, 0.8252, 0.5031, 0.8252, 0.5031, 0.8252, 0.5031, 0.8252, 0.5031, 0.8252, 0.5031, 0.8252, 0.5031, 0.8252, 0.5031, 0.8252, 0.5031, 0.8252, 0.5031, 0.8252, 0.5031, 0.8252, 0.5031, 0.8252, 0.5031, 0.8252, 0.5031, 0.8252, 0.5031, 0.8252, 0.5031, 0.8252, 0.5031, 0.8252, 0.5031, 0.8252, 0.5031, 0.8252, 0.5031, 0.8252, 0.5031, 0.8252, 0.5031, 0.8252, 0.5031, 0.8252, 0.5031, 0.8252, 0.5031, 0.8252, 0.5031, 0.8252, 0.5031, 0.8252, 0.5031, 0.8252, 0.5031, 0.8252, 0.5031, 0.8252, 0.5031, 0.8252, 0.5031, 0.8252, 0.5031, 0.8252, 0.5031, 0.8252, 0.5031, 0.8252, 0.5031, 0.8252, 0.5031, 0.8252, 0.5031, 0.8252, 0.5031, 0.8252, 0.5031, 0.8252, 0.5031, 0.8252, 0.5031, 0.8252, 0.5031, 0.8252, 0.5031, 0.8252, 0.5031, 0.8252, 0.5031, 0.8252, 0.5031, 0.8252, 0.5031, 0.8252, 0.5031, 0.8252, 0.5031, 0.8252, 0.5031, 0.8252, 0.5031, 0.8252, 0.5031, 0.8252, 0.5031, 0.8252, 0.5031, 0.8252, 0.5031, 0.8252, 0.5031, 0.8252, 0.5031, 0.8252, 0.5031, 0.8252, 0.5031, 0.8252, 0.5031, 0.8252, 0.5031, 0.8252, 0.5031, 0.8252, 0.5031, 0.8252, 0.5031, 0.8252, 0.5031, 0.8252, 0.5031, 0.8252, 0.5031, 0.8252, 0.5031, 0.8252, 0.5031, 0.8252, 0.5031, 0.8252, 0.5031, 0.8252, 0.5031, 0.8252, 0.5031, 0.8252, 0.5031, 0.8252, 0.5031, 0.8252, 0.5031, 0.8252, 0.5031, 0.8252, 0.5031, 0.8252, 0.5031, 0.8252, 0.5031, 0.8252, 0.5031, 0.8252, 0.5031, 0.8252, 0.5031, 0.8252, 0.5031, 0.8252, 0.5031, 0.8252, 0.5031, 0.8252, 0.5031, 0.8252, 0.5031, 0.8252, 0.5031, 0.8252, 0.5031, 0.8252, 0.5031, 0.8252, 0.5031, 0.8252, 0.5031, 0.8335, 0.2981, 0.8335, 0.2981, 0.8335, 0.2981, 0.8335, 0.2981, 0.8335, 0.2981, 0.8335, 0.2981, 0.8335, 0.2981, 0.8335, 0.2981, 0.8335, 0.2981, 0.8335, 0.2981, 0.8335, 0.2981, 0.8335, 0.2981, 0.8335, 0.2981, 0.8335, 0.2981, 0.8335, 0.2981, 0.8335, 0.2981, 0.8335, 0.2981, 0.8335, 0.2981, 0.8335, 0.2981, 0.8335, 0.2981, 0.8335, 0.2981, 0.8335, 0.2981, 0.8335, 0.2981, 0.8335, 0.2981, 0.8335, 0.2981, 0.8335, 0.2981, 0.8335, 0.2981, 0.8335, 0.2981, 0.8335, 0.2981, 0.8335, 0.2981, 0.8335, 0.2981, 0.8335, 0.2981, 0.8335, 0.2981, 0.8335, 0.2981, 0.8335, 0.2981, 0.8252, 0.5031, 0.8252, 0.5031, 0.8252, 0.5031, 0.8252, 0.5031, 0.8252, 0.5031, 0.8252, 0.5031, 0.8252, 0.5031, 0.8252, 0.5031, 0.8252, 0.5031, 0.8252, 0.5031, 0.8252, 0.5031, 0.8252, 0.5031, 0.8252, 0.5031, 0.8252, 0.5031, 0.8252, 0.5031, 0.8252, 0.5031, 0.8252, 0.5031, 0.8252, 0.5031, 0.8252, 0.5031, 0.8252, 0.5031, 0.8419, 0.9018, 0.8419, 0.9018, 0.8419, 0.9018, 0.8419, 0.9018, 0.8419, 0.9018, 0.8419, 0.9018, 0.8419, 0.9018, 0.8419, 0.9018, 0.8419, 0.9018, 0.8419, 0.9018, 0.8419, 0.9018, 0.8419, 0.9018, 0.8419, 0.9018, 0.8419, 0.9018, 0.8419, 0.9018, 0.8252, 0.5031, 0.8252, 0.5031, 0.8252, 0.5031, 0.8252, 0.5031, 0.8252, 0.5031, 0.8252, 0.5031, 0.8252, 0.5031, 0.8252, 0.5031, 0.8252, 0.5031, 0.8252, 0.5031, 0.8252, 0.5031, 0.8252, 0.5031, 0.8252, 0.5031, 0.8252, 0.5031, 0.8252, 0.5031, 0.8252, 0.5031, 0.8252, 0.5031, 0.8252, 0.5031, 0.8252, 0.5031, 0.8252, 0.5031, 0.8419, 0.9018, 0.8419, 0.9018, 0.8419, 0.9018, 0.8419, 0.9018, 0.8419, 0.9018, 0.8419, 0.9018, 0.8419, 0.9018, 0.8419, 0.9018, 0.8419, 0.9018, 0.8419, 0.9018, 0.8419, 0.9018, 0.8419, 0.9018, 0.8419, 0.9018, 0.8419, 0.9018, 0.8419, 0.9018, 0.8419, 0.9018, 0.8419, 0.9018, 0.8419, 0.9018, 0.8419, 0.9018, 0.8419, 0.9018, 0.8419, 0.9018, 0.8419, 0.9018, 0.8419, 0.9018, 0.8419, 0.9018, 0.8419, 0.9018, 0.8419, 0.9018, 0.8419, 0.9018, 0.8419, 0.9018, 0.8419, 0.9018, 0.8419, 0.9018, 0.8419, 0.9018, 0.8419, 0.9018, 0.8419, 0.9018, 0.8419, 0.9018, 0.8419, 0.9018, 0.8419, 0.9018, 0.8419, 0.9018, 0.8419, 0.9018, 0.8419, 0.9018, 0.8419, 0.9018])
me_icosphere.materials.append(mat_material)
me_icosphere.use_remesh_fix_poles = True
me_icosphere.use_remesh_preserve_attributes = False
me_icosphere.use_mirror_vertex_groups = False
me_icosphere.update()
me_cube_001 = bpy.data.meshes.new('Cube.001')
me_cube_001.from_pydata([(-0.3205, 0.2621, 1.251), (-0.5363, 0.04625, 1.251), (-0.5363, -0.5947, 1.251), (-0.3205, 0.2621, 1.499), (-0.5363, 0.04625, 1.499), (-0.5363, -0.5947, 1.499), (0.0, 0.2621, 1.251), (0.0, 0.2621, 1.499)], [], [(1, 2, 5, 4), (6, 0, 3, 7)])
_uv = me_cube_001.uv_layers.new(name='UVMap')
_uv.uv.foreach_set('vector', [0.7712, 0.1547, 0.7712, 0.1547, 0.7712, 0.1547, 0.7712, 0.1547, 0.7712, 0.1547, 0.7712, 0.1547, 0.7712, 0.1547, 0.7712, 0.1547])
me_cube_001.materials.append(mat_material)
me_cube_001.use_remesh_preserve_volume = False
me_cube_001.use_remesh_preserve_attributes = False
me_cube_001.use_mirror_vertex_groups = False
me_cube_001.update()

# ---- objects
ob_cube = bpy.data.objects.new('Cube', me_cube)
ob_cylinder = bpy.data.objects.new('Cylinder', me_cylinder)
ob_icosphere = bpy.data.objects.new('Icosphere', me_icosphere)
ob_cube_001 = bpy.data.objects.new('Cube.001', me_cube_001)

# ---- transforms, parenting, visibility, modifiers, constraints
ob_cube.location = (0.0, 0.0, 0.0)
ob_cube.lock_rotations_4d = False
ob_cube.empty_display_type = 'ARROWS'
ob_cube.lineart.crease_threshold = 0.0
_m = ob_cube.modifiers.new('Mirror', 'MIRROR')
_m.use_clip = True
ob_cylinder.location = (0.0, -0.7027, 1.487)
ob_cylinder.lineart.crease_threshold = 0.0
ob_icosphere.location = (0.0, -0.7054, 1.912)
ob_icosphere.lineart.crease_threshold = 0.0
ob_cube_001.location = (0.0, 0.0, 0.0)
ob_cube_001.lock_rotations_4d = False
ob_cube_001.empty_display_type = 'ARROWS'
ob_cube_001.lineart.crease_threshold = 0.0
_m = ob_cube_001.modifiers.new('Mirror', 'MIRROR')
_m.use_clip = True

# ---- collection membership
col_collection.objects.link(ob_cube)
col_collection.objects.link(ob_cylinder)
col_collection.objects.link(ob_icosphere)
col_collection.objects.link(ob_cube_001)

# ---- scene / render settings (as saved in the file)
scene.frame_start = 1; scene.frame_end = 250; scene.frame_set(1)
scene.render.engine = 'BLENDER_EEVEE_NEXT'
scene.cycles.use_denoising = False
scene.cycles.samples = 128
scene.cycles.sampling_pattern = 'TABULATED_SOBOL'
scene.cycles.use_adaptive_sampling = False
scene.cycles.use_light_tree = False
scene.view_settings.view_transform = 'Filmic'
bpy.context.view_layer.update()

# ---- added for rendering (the .blend has no active camera and no usable light): camera, sun
cam_auto = bpy.data.cameras.new('AutoCamera')
cam_auto.lens = 50.0
cam_auto.sensor_width = 36.0
cam_auto.clip_end = 1000.0
ob_auto_camera = bpy.data.objects.new('AutoCamera', cam_auto)
scene.collection.objects.link(ob_auto_camera)
ob_auto_camera.location = (3.71141, -4.4537, 3.97973)
ob_auto_camera.rotation_euler = (1.09748, -7.21219e-08, 0.694738)
scene.camera = ob_auto_camera
light_auto_sun = bpy.data.lights.new('AutoSun', 'SUN')
light_auto_sun.energy = 3.0
light_auto_sun.angle = 0.0523599
ob_auto_sun = bpy.data.objects.new('AutoSun', light_auto_sun)
scene.collection.objects.link(ob_auto_sun)
ob_auto_sun.rotation_euler = (0.872665, 0.174533, 0.523599)
bpy.context.view_layer.update()
